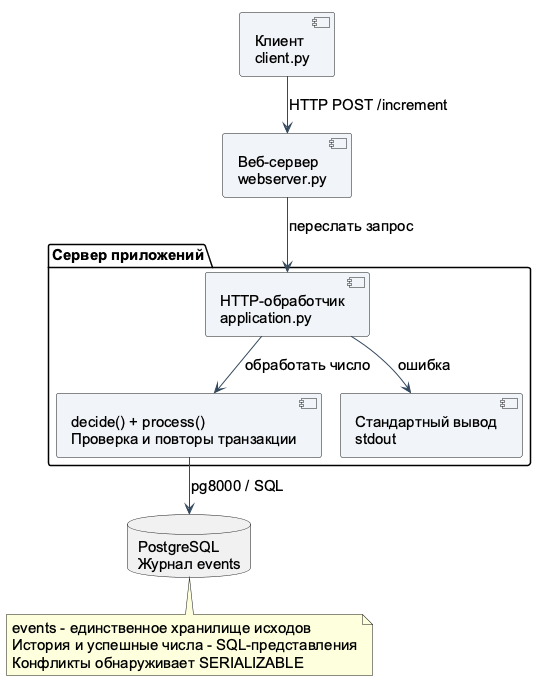

The diagram above was rendered by PlantUML. Its source (embedded in the PNG):
@startuml
!pragma layout smetana
skinparam defaultFontName "Arial"
skinparam defaultFontSize 15
skinparam shadowing false
skinparam backgroundColor white
skinparam ArrowColor #34495E
skinparam componentBackgroundColor #F1F5F9
skinparam ParticipantBackgroundColor #F1F5F9
skinparam sequenceMessageAlign center
skinparam maxMessageSize 250
top to bottom direction
component "Клиент\nclient.py" as C
component "Веб-сервер\nwebserver.py" as W
package "Сервер приложений" {
 component "HTTP-обработчик\napplication.py" as A
 component "decide() + process()\nПроверка и повторы транзакции" as R
 component "Стандартный вывод\nstdout" as L
}
database "PostgreSQL\nЖурнал events" as D
C --> W : HTTP POST /increment
W --> A : переслать запрос
A --> R : обработать число
R --> D : pg8000 / SQL
A --> L : ошибка
note bottom of D
events - единственное хранилище исходов
История и успешные числа - SQL-представления
Конфликты обнаруживает SERIALIZABLE
end note
@enduml